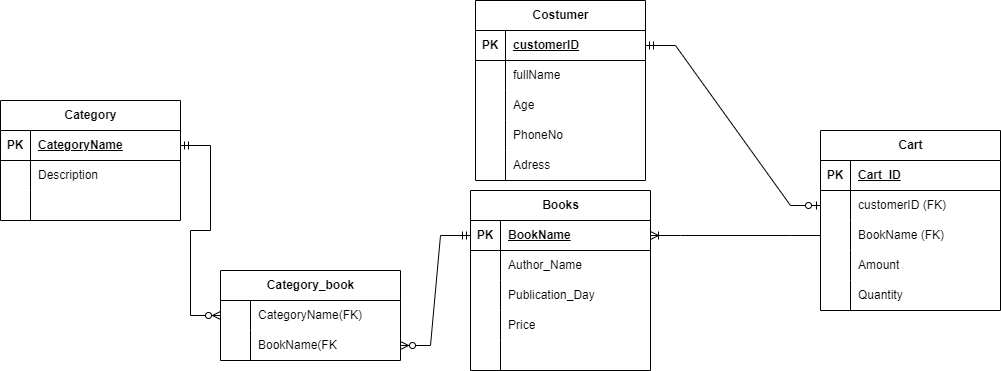

The diagram above was exported from draw.io. Its source (the exported page's mxGraphModel, read from the mxfile embedded in the PNG):
<mxGraphModel dx="1730" dy="476" grid="1" gridSize="10" guides="1" tooltips="1" connect="1" arrows="1" fold="1" page="1" pageScale="1" pageWidth="850" pageHeight="1100" math="0" shadow="0">
  <root>
    <mxCell id="0" />
    <mxCell id="1" parent="0" />
    <mxCell id="iD9unObYpibnWNcX5huP-1" value="Costumer" style="shape=table;startSize=30;container=1;collapsible=1;childLayout=tableLayout;fixedRows=1;rowLines=0;fontStyle=1;align=center;resizeLast=1;html=1;" vertex="1" parent="1">
      <mxGeometry x="115" y="40" width="170" height="180" as="geometry" />
    </mxCell>
    <mxCell id="iD9unObYpibnWNcX5huP-2" value="" style="shape=tableRow;horizontal=0;startSize=0;swimlaneHead=0;swimlaneBody=0;fillColor=none;collapsible=0;dropTarget=0;points=[[0,0.5],[1,0.5]];portConstraint=eastwest;top=0;left=0;right=0;bottom=1;" vertex="1" parent="iD9unObYpibnWNcX5huP-1">
      <mxGeometry y="30" width="170" height="30" as="geometry" />
    </mxCell>
    <mxCell id="iD9unObYpibnWNcX5huP-3" value="PK" style="shape=partialRectangle;connectable=0;fillColor=none;top=0;left=0;bottom=0;right=0;fontStyle=1;overflow=hidden;whiteSpace=wrap;html=1;" vertex="1" parent="iD9unObYpibnWNcX5huP-2">
      <mxGeometry width="30" height="30" as="geometry">
        <mxRectangle width="30" height="30" as="alternateBounds" />
      </mxGeometry>
    </mxCell>
    <mxCell id="iD9unObYpibnWNcX5huP-4" value="customerID" style="shape=partialRectangle;connectable=0;fillColor=none;top=0;left=0;bottom=0;right=0;align=left;spacingLeft=6;fontStyle=5;overflow=hidden;whiteSpace=wrap;html=1;" vertex="1" parent="iD9unObYpibnWNcX5huP-2">
      <mxGeometry x="30" width="140" height="30" as="geometry">
        <mxRectangle width="140" height="30" as="alternateBounds" />
      </mxGeometry>
    </mxCell>
    <mxCell id="iD9unObYpibnWNcX5huP-5" value="" style="shape=tableRow;horizontal=0;startSize=0;swimlaneHead=0;swimlaneBody=0;fillColor=none;collapsible=0;dropTarget=0;points=[[0,0.5],[1,0.5]];portConstraint=eastwest;top=0;left=0;right=0;bottom=0;" vertex="1" parent="iD9unObYpibnWNcX5huP-1">
      <mxGeometry y="60" width="170" height="30" as="geometry" />
    </mxCell>
    <mxCell id="iD9unObYpibnWNcX5huP-6" value="" style="shape=partialRectangle;connectable=0;fillColor=none;top=0;left=0;bottom=0;right=0;editable=1;overflow=hidden;whiteSpace=wrap;html=1;" vertex="1" parent="iD9unObYpibnWNcX5huP-5">
      <mxGeometry width="30" height="30" as="geometry">
        <mxRectangle width="30" height="30" as="alternateBounds" />
      </mxGeometry>
    </mxCell>
    <mxCell id="iD9unObYpibnWNcX5huP-7" value="fullName" style="shape=partialRectangle;connectable=0;fillColor=none;top=0;left=0;bottom=0;right=0;align=left;spacingLeft=6;overflow=hidden;whiteSpace=wrap;html=1;" vertex="1" parent="iD9unObYpibnWNcX5huP-5">
      <mxGeometry x="30" width="140" height="30" as="geometry">
        <mxRectangle width="140" height="30" as="alternateBounds" />
      </mxGeometry>
    </mxCell>
    <mxCell id="iD9unObYpibnWNcX5huP-8" value="" style="shape=tableRow;horizontal=0;startSize=0;swimlaneHead=0;swimlaneBody=0;fillColor=none;collapsible=0;dropTarget=0;points=[[0,0.5],[1,0.5]];portConstraint=eastwest;top=0;left=0;right=0;bottom=0;" vertex="1" parent="iD9unObYpibnWNcX5huP-1">
      <mxGeometry y="90" width="170" height="30" as="geometry" />
    </mxCell>
    <mxCell id="iD9unObYpibnWNcX5huP-9" value="" style="shape=partialRectangle;connectable=0;fillColor=none;top=0;left=0;bottom=0;right=0;editable=1;overflow=hidden;whiteSpace=wrap;html=1;" vertex="1" parent="iD9unObYpibnWNcX5huP-8">
      <mxGeometry width="30" height="30" as="geometry">
        <mxRectangle width="30" height="30" as="alternateBounds" />
      </mxGeometry>
    </mxCell>
    <mxCell id="iD9unObYpibnWNcX5huP-10" value="Age" style="shape=partialRectangle;connectable=0;fillColor=none;top=0;left=0;bottom=0;right=0;align=left;spacingLeft=6;overflow=hidden;whiteSpace=wrap;html=1;" vertex="1" parent="iD9unObYpibnWNcX5huP-8">
      <mxGeometry x="30" width="140" height="30" as="geometry">
        <mxRectangle width="140" height="30" as="alternateBounds" />
      </mxGeometry>
    </mxCell>
    <mxCell id="iD9unObYpibnWNcX5huP-11" value="" style="shape=tableRow;horizontal=0;startSize=0;swimlaneHead=0;swimlaneBody=0;fillColor=none;collapsible=0;dropTarget=0;points=[[0,0.5],[1,0.5]];portConstraint=eastwest;top=0;left=0;right=0;bottom=0;" vertex="1" parent="iD9unObYpibnWNcX5huP-1">
      <mxGeometry y="120" width="170" height="30" as="geometry" />
    </mxCell>
    <mxCell id="iD9unObYpibnWNcX5huP-12" value="" style="shape=partialRectangle;connectable=0;fillColor=none;top=0;left=0;bottom=0;right=0;editable=1;overflow=hidden;whiteSpace=wrap;html=1;" vertex="1" parent="iD9unObYpibnWNcX5huP-11">
      <mxGeometry width="30" height="30" as="geometry">
        <mxRectangle width="30" height="30" as="alternateBounds" />
      </mxGeometry>
    </mxCell>
    <mxCell id="iD9unObYpibnWNcX5huP-13" value="PhoneNo" style="shape=partialRectangle;connectable=0;fillColor=none;top=0;left=0;bottom=0;right=0;align=left;spacingLeft=6;overflow=hidden;whiteSpace=wrap;html=1;" vertex="1" parent="iD9unObYpibnWNcX5huP-11">
      <mxGeometry x="30" width="140" height="30" as="geometry">
        <mxRectangle width="140" height="30" as="alternateBounds" />
      </mxGeometry>
    </mxCell>
    <mxCell id="iD9unObYpibnWNcX5huP-87" style="shape=tableRow;horizontal=0;startSize=0;swimlaneHead=0;swimlaneBody=0;fillColor=none;collapsible=0;dropTarget=0;points=[[0,0.5],[1,0.5]];portConstraint=eastwest;top=0;left=0;right=0;bottom=0;" vertex="1" parent="iD9unObYpibnWNcX5huP-1">
      <mxGeometry y="150" width="170" height="30" as="geometry" />
    </mxCell>
    <mxCell id="iD9unObYpibnWNcX5huP-88" style="shape=partialRectangle;connectable=0;fillColor=none;top=0;left=0;bottom=0;right=0;editable=1;overflow=hidden;whiteSpace=wrap;html=1;" vertex="1" parent="iD9unObYpibnWNcX5huP-87">
      <mxGeometry width="30" height="30" as="geometry">
        <mxRectangle width="30" height="30" as="alternateBounds" />
      </mxGeometry>
    </mxCell>
    <mxCell id="iD9unObYpibnWNcX5huP-89" value="Adress" style="shape=partialRectangle;connectable=0;fillColor=none;top=0;left=0;bottom=0;right=0;align=left;spacingLeft=6;overflow=hidden;whiteSpace=wrap;html=1;" vertex="1" parent="iD9unObYpibnWNcX5huP-87">
      <mxGeometry x="30" width="140" height="30" as="geometry">
        <mxRectangle width="140" height="30" as="alternateBounds" />
      </mxGeometry>
    </mxCell>
    <mxCell id="iD9unObYpibnWNcX5huP-14" value="Books" style="shape=table;startSize=30;container=1;collapsible=1;childLayout=tableLayout;fixedRows=1;rowLines=0;fontStyle=1;align=center;resizeLast=1;html=1;" vertex="1" parent="1">
      <mxGeometry x="110" y="230" width="180" height="180" as="geometry" />
    </mxCell>
    <mxCell id="iD9unObYpibnWNcX5huP-15" value="" style="shape=tableRow;horizontal=0;startSize=0;swimlaneHead=0;swimlaneBody=0;fillColor=none;collapsible=0;dropTarget=0;points=[[0,0.5],[1,0.5]];portConstraint=eastwest;top=0;left=0;right=0;bottom=1;" vertex="1" parent="iD9unObYpibnWNcX5huP-14">
      <mxGeometry y="30" width="180" height="30" as="geometry" />
    </mxCell>
    <mxCell id="iD9unObYpibnWNcX5huP-16" value="PK" style="shape=partialRectangle;connectable=0;fillColor=none;top=0;left=0;bottom=0;right=0;fontStyle=1;overflow=hidden;whiteSpace=wrap;html=1;" vertex="1" parent="iD9unObYpibnWNcX5huP-15">
      <mxGeometry width="30" height="30" as="geometry">
        <mxRectangle width="30" height="30" as="alternateBounds" />
      </mxGeometry>
    </mxCell>
    <mxCell id="iD9unObYpibnWNcX5huP-17" value="BookName" style="shape=partialRectangle;connectable=0;fillColor=none;top=0;left=0;bottom=0;right=0;align=left;spacingLeft=6;fontStyle=5;overflow=hidden;whiteSpace=wrap;html=1;" vertex="1" parent="iD9unObYpibnWNcX5huP-15">
      <mxGeometry x="30" width="150" height="30" as="geometry">
        <mxRectangle width="150" height="30" as="alternateBounds" />
      </mxGeometry>
    </mxCell>
    <mxCell id="iD9unObYpibnWNcX5huP-18" value="" style="shape=tableRow;horizontal=0;startSize=0;swimlaneHead=0;swimlaneBody=0;fillColor=none;collapsible=0;dropTarget=0;points=[[0,0.5],[1,0.5]];portConstraint=eastwest;top=0;left=0;right=0;bottom=0;" vertex="1" parent="iD9unObYpibnWNcX5huP-14">
      <mxGeometry y="60" width="180" height="30" as="geometry" />
    </mxCell>
    <mxCell id="iD9unObYpibnWNcX5huP-19" value="" style="shape=partialRectangle;connectable=0;fillColor=none;top=0;left=0;bottom=0;right=0;editable=1;overflow=hidden;whiteSpace=wrap;html=1;" vertex="1" parent="iD9unObYpibnWNcX5huP-18">
      <mxGeometry width="30" height="30" as="geometry">
        <mxRectangle width="30" height="30" as="alternateBounds" />
      </mxGeometry>
    </mxCell>
    <mxCell id="iD9unObYpibnWNcX5huP-20" value="Author_Name" style="shape=partialRectangle;connectable=0;fillColor=none;top=0;left=0;bottom=0;right=0;align=left;spacingLeft=6;overflow=hidden;whiteSpace=wrap;html=1;" vertex="1" parent="iD9unObYpibnWNcX5huP-18">
      <mxGeometry x="30" width="150" height="30" as="geometry">
        <mxRectangle width="150" height="30" as="alternateBounds" />
      </mxGeometry>
    </mxCell>
    <mxCell id="iD9unObYpibnWNcX5huP-21" value="" style="shape=tableRow;horizontal=0;startSize=0;swimlaneHead=0;swimlaneBody=0;fillColor=none;collapsible=0;dropTarget=0;points=[[0,0.5],[1,0.5]];portConstraint=eastwest;top=0;left=0;right=0;bottom=0;" vertex="1" parent="iD9unObYpibnWNcX5huP-14">
      <mxGeometry y="90" width="180" height="30" as="geometry" />
    </mxCell>
    <mxCell id="iD9unObYpibnWNcX5huP-22" value="" style="shape=partialRectangle;connectable=0;fillColor=none;top=0;left=0;bottom=0;right=0;editable=1;overflow=hidden;whiteSpace=wrap;html=1;" vertex="1" parent="iD9unObYpibnWNcX5huP-21">
      <mxGeometry width="30" height="30" as="geometry">
        <mxRectangle width="30" height="30" as="alternateBounds" />
      </mxGeometry>
    </mxCell>
    <mxCell id="iD9unObYpibnWNcX5huP-23" value="Publication_Day" style="shape=partialRectangle;connectable=0;fillColor=none;top=0;left=0;bottom=0;right=0;align=left;spacingLeft=6;overflow=hidden;whiteSpace=wrap;html=1;" vertex="1" parent="iD9unObYpibnWNcX5huP-21">
      <mxGeometry x="30" width="150" height="30" as="geometry">
        <mxRectangle width="150" height="30" as="alternateBounds" />
      </mxGeometry>
    </mxCell>
    <mxCell id="iD9unObYpibnWNcX5huP-24" value="" style="shape=tableRow;horizontal=0;startSize=0;swimlaneHead=0;swimlaneBody=0;fillColor=none;collapsible=0;dropTarget=0;points=[[0,0.5],[1,0.5]];portConstraint=eastwest;top=0;left=0;right=0;bottom=0;" vertex="1" parent="iD9unObYpibnWNcX5huP-14">
      <mxGeometry y="120" width="180" height="30" as="geometry" />
    </mxCell>
    <mxCell id="iD9unObYpibnWNcX5huP-25" value="" style="shape=partialRectangle;connectable=0;fillColor=none;top=0;left=0;bottom=0;right=0;editable=1;overflow=hidden;whiteSpace=wrap;html=1;" vertex="1" parent="iD9unObYpibnWNcX5huP-24">
      <mxGeometry width="30" height="30" as="geometry">
        <mxRectangle width="30" height="30" as="alternateBounds" />
      </mxGeometry>
    </mxCell>
    <mxCell id="iD9unObYpibnWNcX5huP-26" value="Price" style="shape=partialRectangle;connectable=0;fillColor=none;top=0;left=0;bottom=0;right=0;align=left;spacingLeft=6;overflow=hidden;whiteSpace=wrap;html=1;" vertex="1" parent="iD9unObYpibnWNcX5huP-24">
      <mxGeometry x="30" width="150" height="30" as="geometry">
        <mxRectangle width="150" height="30" as="alternateBounds" />
      </mxGeometry>
    </mxCell>
    <mxCell id="iD9unObYpibnWNcX5huP-84" style="shape=tableRow;horizontal=0;startSize=0;swimlaneHead=0;swimlaneBody=0;fillColor=none;collapsible=0;dropTarget=0;points=[[0,0.5],[1,0.5]];portConstraint=eastwest;top=0;left=0;right=0;bottom=0;" vertex="1" parent="iD9unObYpibnWNcX5huP-14">
      <mxGeometry y="150" width="180" height="30" as="geometry" />
    </mxCell>
    <mxCell id="iD9unObYpibnWNcX5huP-85" style="shape=partialRectangle;connectable=0;fillColor=none;top=0;left=0;bottom=0;right=0;editable=1;overflow=hidden;whiteSpace=wrap;html=1;" vertex="1" parent="iD9unObYpibnWNcX5huP-84">
      <mxGeometry width="30" height="30" as="geometry">
        <mxRectangle width="30" height="30" as="alternateBounds" />
      </mxGeometry>
    </mxCell>
    <mxCell id="iD9unObYpibnWNcX5huP-86" style="shape=partialRectangle;connectable=0;fillColor=none;top=0;left=0;bottom=0;right=0;align=left;spacingLeft=6;overflow=hidden;whiteSpace=wrap;html=1;" vertex="1" parent="iD9unObYpibnWNcX5huP-84">
      <mxGeometry x="30" width="150" height="30" as="geometry">
        <mxRectangle width="150" height="30" as="alternateBounds" />
      </mxGeometry>
    </mxCell>
    <mxCell id="iD9unObYpibnWNcX5huP-68" value="Cart" style="shape=table;startSize=30;container=1;collapsible=1;childLayout=tableLayout;fixedRows=1;rowLines=0;fontStyle=1;align=center;resizeLast=1;html=1;" vertex="1" parent="1">
      <mxGeometry x="460" y="170" width="180" height="180" as="geometry" />
    </mxCell>
    <mxCell id="iD9unObYpibnWNcX5huP-69" value="" style="shape=tableRow;horizontal=0;startSize=0;swimlaneHead=0;swimlaneBody=0;fillColor=none;collapsible=0;dropTarget=0;points=[[0,0.5],[1,0.5]];portConstraint=eastwest;top=0;left=0;right=0;bottom=1;" vertex="1" parent="iD9unObYpibnWNcX5huP-68">
      <mxGeometry y="30" width="180" height="30" as="geometry" />
    </mxCell>
    <mxCell id="iD9unObYpibnWNcX5huP-70" value="PK" style="shape=partialRectangle;connectable=0;fillColor=none;top=0;left=0;bottom=0;right=0;fontStyle=1;overflow=hidden;whiteSpace=wrap;html=1;" vertex="1" parent="iD9unObYpibnWNcX5huP-69">
      <mxGeometry width="30" height="30" as="geometry">
        <mxRectangle width="30" height="30" as="alternateBounds" />
      </mxGeometry>
    </mxCell>
    <mxCell id="iD9unObYpibnWNcX5huP-71" value="Cart_ID" style="shape=partialRectangle;connectable=0;fillColor=none;top=0;left=0;bottom=0;right=0;align=left;spacingLeft=6;fontStyle=5;overflow=hidden;whiteSpace=wrap;html=1;" vertex="1" parent="iD9unObYpibnWNcX5huP-69">
      <mxGeometry x="30" width="150" height="30" as="geometry">
        <mxRectangle width="150" height="30" as="alternateBounds" />
      </mxGeometry>
    </mxCell>
    <mxCell id="iD9unObYpibnWNcX5huP-72" value="" style="shape=tableRow;horizontal=0;startSize=0;swimlaneHead=0;swimlaneBody=0;fillColor=none;collapsible=0;dropTarget=0;points=[[0,0.5],[1,0.5]];portConstraint=eastwest;top=0;left=0;right=0;bottom=0;" vertex="1" parent="iD9unObYpibnWNcX5huP-68">
      <mxGeometry y="60" width="180" height="30" as="geometry" />
    </mxCell>
    <mxCell id="iD9unObYpibnWNcX5huP-73" value="" style="shape=partialRectangle;connectable=0;fillColor=none;top=0;left=0;bottom=0;right=0;editable=1;overflow=hidden;whiteSpace=wrap;html=1;" vertex="1" parent="iD9unObYpibnWNcX5huP-72">
      <mxGeometry width="30" height="30" as="geometry">
        <mxRectangle width="30" height="30" as="alternateBounds" />
      </mxGeometry>
    </mxCell>
    <mxCell id="iD9unObYpibnWNcX5huP-74" value="customerID (FK)" style="shape=partialRectangle;connectable=0;fillColor=none;top=0;left=0;bottom=0;right=0;align=left;spacingLeft=6;overflow=hidden;whiteSpace=wrap;html=1;" vertex="1" parent="iD9unObYpibnWNcX5huP-72">
      <mxGeometry x="30" width="150" height="30" as="geometry">
        <mxRectangle width="150" height="30" as="alternateBounds" />
      </mxGeometry>
    </mxCell>
    <mxCell id="iD9unObYpibnWNcX5huP-75" value="" style="shape=tableRow;horizontal=0;startSize=0;swimlaneHead=0;swimlaneBody=0;fillColor=none;collapsible=0;dropTarget=0;points=[[0,0.5],[1,0.5]];portConstraint=eastwest;top=0;left=0;right=0;bottom=0;" vertex="1" parent="iD9unObYpibnWNcX5huP-68">
      <mxGeometry y="90" width="180" height="30" as="geometry" />
    </mxCell>
    <mxCell id="iD9unObYpibnWNcX5huP-76" value="" style="shape=partialRectangle;connectable=0;fillColor=none;top=0;left=0;bottom=0;right=0;editable=1;overflow=hidden;whiteSpace=wrap;html=1;" vertex="1" parent="iD9unObYpibnWNcX5huP-75">
      <mxGeometry width="30" height="30" as="geometry">
        <mxRectangle width="30" height="30" as="alternateBounds" />
      </mxGeometry>
    </mxCell>
    <mxCell id="iD9unObYpibnWNcX5huP-77" value="BookName (FK)" style="shape=partialRectangle;connectable=0;fillColor=none;top=0;left=0;bottom=0;right=0;align=left;spacingLeft=6;overflow=hidden;whiteSpace=wrap;html=1;" vertex="1" parent="iD9unObYpibnWNcX5huP-75">
      <mxGeometry x="30" width="150" height="30" as="geometry">
        <mxRectangle width="150" height="30" as="alternateBounds" />
      </mxGeometry>
    </mxCell>
    <mxCell id="iD9unObYpibnWNcX5huP-78" value="" style="shape=tableRow;horizontal=0;startSize=0;swimlaneHead=0;swimlaneBody=0;fillColor=none;collapsible=0;dropTarget=0;points=[[0,0.5],[1,0.5]];portConstraint=eastwest;top=0;left=0;right=0;bottom=0;" vertex="1" parent="iD9unObYpibnWNcX5huP-68">
      <mxGeometry y="120" width="180" height="30" as="geometry" />
    </mxCell>
    <mxCell id="iD9unObYpibnWNcX5huP-79" value="" style="shape=partialRectangle;connectable=0;fillColor=none;top=0;left=0;bottom=0;right=0;editable=1;overflow=hidden;whiteSpace=wrap;html=1;" vertex="1" parent="iD9unObYpibnWNcX5huP-78">
      <mxGeometry width="30" height="30" as="geometry">
        <mxRectangle width="30" height="30" as="alternateBounds" />
      </mxGeometry>
    </mxCell>
    <mxCell id="iD9unObYpibnWNcX5huP-80" value="Amount" style="shape=partialRectangle;connectable=0;fillColor=none;top=0;left=0;bottom=0;right=0;align=left;spacingLeft=6;overflow=hidden;whiteSpace=wrap;html=1;" vertex="1" parent="iD9unObYpibnWNcX5huP-78">
      <mxGeometry x="30" width="150" height="30" as="geometry">
        <mxRectangle width="150" height="30" as="alternateBounds" />
      </mxGeometry>
    </mxCell>
    <mxCell id="iD9unObYpibnWNcX5huP-81" style="shape=tableRow;horizontal=0;startSize=0;swimlaneHead=0;swimlaneBody=0;fillColor=none;collapsible=0;dropTarget=0;points=[[0,0.5],[1,0.5]];portConstraint=eastwest;top=0;left=0;right=0;bottom=0;" vertex="1" parent="iD9unObYpibnWNcX5huP-68">
      <mxGeometry y="150" width="180" height="30" as="geometry" />
    </mxCell>
    <mxCell id="iD9unObYpibnWNcX5huP-82" style="shape=partialRectangle;connectable=0;fillColor=none;top=0;left=0;bottom=0;right=0;editable=1;overflow=hidden;whiteSpace=wrap;html=1;" vertex="1" parent="iD9unObYpibnWNcX5huP-81">
      <mxGeometry width="30" height="30" as="geometry">
        <mxRectangle width="30" height="30" as="alternateBounds" />
      </mxGeometry>
    </mxCell>
    <mxCell id="iD9unObYpibnWNcX5huP-83" value="Quantity" style="shape=partialRectangle;connectable=0;fillColor=none;top=0;left=0;bottom=0;right=0;align=left;spacingLeft=6;overflow=hidden;whiteSpace=wrap;html=1;" vertex="1" parent="iD9unObYpibnWNcX5huP-81">
      <mxGeometry x="30" width="150" height="30" as="geometry">
        <mxRectangle width="150" height="30" as="alternateBounds" />
      </mxGeometry>
    </mxCell>
    <mxCell id="iD9unObYpibnWNcX5huP-90" value="" style="edgeStyle=entityRelationEdgeStyle;fontSize=12;html=1;endArrow=ERoneToMany;rounded=0;exitX=0;exitY=0.5;exitDx=0;exitDy=0;entryX=1;entryY=0.5;entryDx=0;entryDy=0;" edge="1" parent="1" source="iD9unObYpibnWNcX5huP-75" target="iD9unObYpibnWNcX5huP-15">
      <mxGeometry width="100" height="100" relative="1" as="geometry">
        <mxPoint x="370" y="300" as="sourcePoint" />
        <mxPoint x="470" y="200" as="targetPoint" />
      </mxGeometry>
    </mxCell>
    <mxCell id="iD9unObYpibnWNcX5huP-91" value="" style="edgeStyle=entityRelationEdgeStyle;fontSize=12;html=1;endArrow=ERzeroToOne;startArrow=ERmandOne;rounded=0;entryX=0;entryY=0.5;entryDx=0;entryDy=0;exitX=1;exitY=0.5;exitDx=0;exitDy=0;" edge="1" parent="1" source="iD9unObYpibnWNcX5huP-2" target="iD9unObYpibnWNcX5huP-72">
      <mxGeometry width="100" height="100" relative="1" as="geometry">
        <mxPoint x="210" y="120" as="sourcePoint" />
        <mxPoint x="330" y="247" as="targetPoint" />
        <Array as="points">
          <mxPoint x="320" y="240" />
          <mxPoint x="320" y="250" />
          <mxPoint x="330" y="210" />
        </Array>
      </mxGeometry>
    </mxCell>
    <mxCell id="iD9unObYpibnWNcX5huP-92" value="Category" style="shape=table;startSize=30;container=1;collapsible=1;childLayout=tableLayout;fixedRows=1;rowLines=0;fontStyle=1;align=center;resizeLast=1;html=1;" vertex="1" parent="1">
      <mxGeometry x="-360" y="140" width="180" height="120" as="geometry" />
    </mxCell>
    <mxCell id="iD9unObYpibnWNcX5huP-93" value="" style="shape=tableRow;horizontal=0;startSize=0;swimlaneHead=0;swimlaneBody=0;fillColor=none;collapsible=0;dropTarget=0;points=[[0,0.5],[1,0.5]];portConstraint=eastwest;top=0;left=0;right=0;bottom=1;" vertex="1" parent="iD9unObYpibnWNcX5huP-92">
      <mxGeometry y="30" width="180" height="30" as="geometry" />
    </mxCell>
    <mxCell id="iD9unObYpibnWNcX5huP-94" value="PK" style="shape=partialRectangle;connectable=0;fillColor=none;top=0;left=0;bottom=0;right=0;fontStyle=1;overflow=hidden;whiteSpace=wrap;html=1;" vertex="1" parent="iD9unObYpibnWNcX5huP-93">
      <mxGeometry width="30" height="30" as="geometry">
        <mxRectangle width="30" height="30" as="alternateBounds" />
      </mxGeometry>
    </mxCell>
    <mxCell id="iD9unObYpibnWNcX5huP-95" value="CategoryName" style="shape=partialRectangle;connectable=0;fillColor=none;top=0;left=0;bottom=0;right=0;align=left;spacingLeft=6;fontStyle=5;overflow=hidden;whiteSpace=wrap;html=1;" vertex="1" parent="iD9unObYpibnWNcX5huP-93">
      <mxGeometry x="30" width="150" height="30" as="geometry">
        <mxRectangle width="150" height="30" as="alternateBounds" />
      </mxGeometry>
    </mxCell>
    <mxCell id="iD9unObYpibnWNcX5huP-99" value="" style="shape=tableRow;horizontal=0;startSize=0;swimlaneHead=0;swimlaneBody=0;fillColor=none;collapsible=0;dropTarget=0;points=[[0,0.5],[1,0.5]];portConstraint=eastwest;top=0;left=0;right=0;bottom=0;" vertex="1" parent="iD9unObYpibnWNcX5huP-92">
      <mxGeometry y="60" width="180" height="30" as="geometry" />
    </mxCell>
    <mxCell id="iD9unObYpibnWNcX5huP-100" value="" style="shape=partialRectangle;connectable=0;fillColor=none;top=0;left=0;bottom=0;right=0;editable=1;overflow=hidden;whiteSpace=wrap;html=1;" vertex="1" parent="iD9unObYpibnWNcX5huP-99">
      <mxGeometry width="30" height="30" as="geometry">
        <mxRectangle width="30" height="30" as="alternateBounds" />
      </mxGeometry>
    </mxCell>
    <mxCell id="iD9unObYpibnWNcX5huP-101" value="Description" style="shape=partialRectangle;connectable=0;fillColor=none;top=0;left=0;bottom=0;right=0;align=left;spacingLeft=6;overflow=hidden;whiteSpace=wrap;html=1;" vertex="1" parent="iD9unObYpibnWNcX5huP-99">
      <mxGeometry x="30" width="150" height="30" as="geometry">
        <mxRectangle width="150" height="30" as="alternateBounds" />
      </mxGeometry>
    </mxCell>
    <mxCell id="iD9unObYpibnWNcX5huP-102" value="" style="shape=tableRow;horizontal=0;startSize=0;swimlaneHead=0;swimlaneBody=0;fillColor=none;collapsible=0;dropTarget=0;points=[[0,0.5],[1,0.5]];portConstraint=eastwest;top=0;left=0;right=0;bottom=0;" vertex="1" parent="iD9unObYpibnWNcX5huP-92">
      <mxGeometry y="90" width="180" height="30" as="geometry" />
    </mxCell>
    <mxCell id="iD9unObYpibnWNcX5huP-103" value="" style="shape=partialRectangle;connectable=0;fillColor=none;top=0;left=0;bottom=0;right=0;editable=1;overflow=hidden;whiteSpace=wrap;html=1;" vertex="1" parent="iD9unObYpibnWNcX5huP-102">
      <mxGeometry width="30" height="30" as="geometry">
        <mxRectangle width="30" height="30" as="alternateBounds" />
      </mxGeometry>
    </mxCell>
    <mxCell id="iD9unObYpibnWNcX5huP-104" value="" style="shape=partialRectangle;connectable=0;fillColor=none;top=0;left=0;bottom=0;right=0;align=left;spacingLeft=6;overflow=hidden;whiteSpace=wrap;html=1;" vertex="1" parent="iD9unObYpibnWNcX5huP-102">
      <mxGeometry x="30" width="150" height="30" as="geometry">
        <mxRectangle width="150" height="30" as="alternateBounds" />
      </mxGeometry>
    </mxCell>
    <mxCell id="iD9unObYpibnWNcX5huP-105" value="Category_book" style="shape=table;startSize=30;container=1;collapsible=1;childLayout=tableLayout;fixedRows=1;rowLines=0;fontStyle=1;align=center;resizeLast=1;html=1;" vertex="1" parent="1">
      <mxGeometry x="-140" y="310" width="180" height="90" as="geometry" />
    </mxCell>
    <mxCell id="iD9unObYpibnWNcX5huP-109" value="" style="shape=tableRow;horizontal=0;startSize=0;swimlaneHead=0;swimlaneBody=0;fillColor=none;collapsible=0;dropTarget=0;points=[[0,0.5],[1,0.5]];portConstraint=eastwest;top=0;left=0;right=0;bottom=0;" vertex="1" parent="iD9unObYpibnWNcX5huP-105">
      <mxGeometry y="30" width="180" height="30" as="geometry" />
    </mxCell>
    <mxCell id="iD9unObYpibnWNcX5huP-110" value="" style="shape=partialRectangle;connectable=0;fillColor=none;top=0;left=0;bottom=0;right=0;editable=1;overflow=hidden;whiteSpace=wrap;html=1;" vertex="1" parent="iD9unObYpibnWNcX5huP-109">
      <mxGeometry width="30" height="30" as="geometry">
        <mxRectangle width="30" height="30" as="alternateBounds" />
      </mxGeometry>
    </mxCell>
    <mxCell id="iD9unObYpibnWNcX5huP-111" value="CategoryName(FK)" style="shape=partialRectangle;connectable=0;fillColor=none;top=0;left=0;bottom=0;right=0;align=left;spacingLeft=6;overflow=hidden;whiteSpace=wrap;html=1;" vertex="1" parent="iD9unObYpibnWNcX5huP-109">
      <mxGeometry x="30" width="150" height="30" as="geometry">
        <mxRectangle width="150" height="30" as="alternateBounds" />
      </mxGeometry>
    </mxCell>
    <mxCell id="iD9unObYpibnWNcX5huP-112" value="" style="shape=tableRow;horizontal=0;startSize=0;swimlaneHead=0;swimlaneBody=0;fillColor=none;collapsible=0;dropTarget=0;points=[[0,0.5],[1,0.5]];portConstraint=eastwest;top=0;left=0;right=0;bottom=0;" vertex="1" parent="iD9unObYpibnWNcX5huP-105">
      <mxGeometry y="60" width="180" height="30" as="geometry" />
    </mxCell>
    <mxCell id="iD9unObYpibnWNcX5huP-113" value="" style="shape=partialRectangle;connectable=0;fillColor=none;top=0;left=0;bottom=0;right=0;editable=1;overflow=hidden;whiteSpace=wrap;html=1;" vertex="1" parent="iD9unObYpibnWNcX5huP-112">
      <mxGeometry width="30" height="30" as="geometry">
        <mxRectangle width="30" height="30" as="alternateBounds" />
      </mxGeometry>
    </mxCell>
    <mxCell id="iD9unObYpibnWNcX5huP-114" value="BookName(FK" style="shape=partialRectangle;connectable=0;fillColor=none;top=0;left=0;bottom=0;right=0;align=left;spacingLeft=6;overflow=hidden;whiteSpace=wrap;html=1;" vertex="1" parent="iD9unObYpibnWNcX5huP-112">
      <mxGeometry x="30" width="150" height="30" as="geometry">
        <mxRectangle width="150" height="30" as="alternateBounds" />
      </mxGeometry>
    </mxCell>
    <mxCell id="iD9unObYpibnWNcX5huP-118" value="" style="edgeStyle=entityRelationEdgeStyle;fontSize=12;html=1;endArrow=ERzeroToMany;startArrow=ERmandOne;rounded=0;entryX=1;entryY=0.5;entryDx=0;entryDy=0;exitX=0;exitY=0.5;exitDx=0;exitDy=0;" edge="1" parent="1" source="iD9unObYpibnWNcX5huP-15" target="iD9unObYpibnWNcX5huP-112">
      <mxGeometry width="100" height="100" relative="1" as="geometry">
        <mxPoint x="180" y="360" as="sourcePoint" />
        <mxPoint x="280" y="260" as="targetPoint" />
      </mxGeometry>
    </mxCell>
    <mxCell id="iD9unObYpibnWNcX5huP-120" value="" style="edgeStyle=entityRelationEdgeStyle;fontSize=12;html=1;endArrow=ERzeroToMany;startArrow=ERmandOne;rounded=0;entryX=0;entryY=0.5;entryDx=0;entryDy=0;exitX=1;exitY=0.5;exitDx=0;exitDy=0;" edge="1" parent="1" source="iD9unObYpibnWNcX5huP-93" target="iD9unObYpibnWNcX5huP-109">
      <mxGeometry width="100" height="100" relative="1" as="geometry">
        <mxPoint x="60" y="130" as="sourcePoint" />
        <mxPoint x="280" y="160" as="targetPoint" />
      </mxGeometry>
    </mxCell>
  </root>
</mxGraphModel>